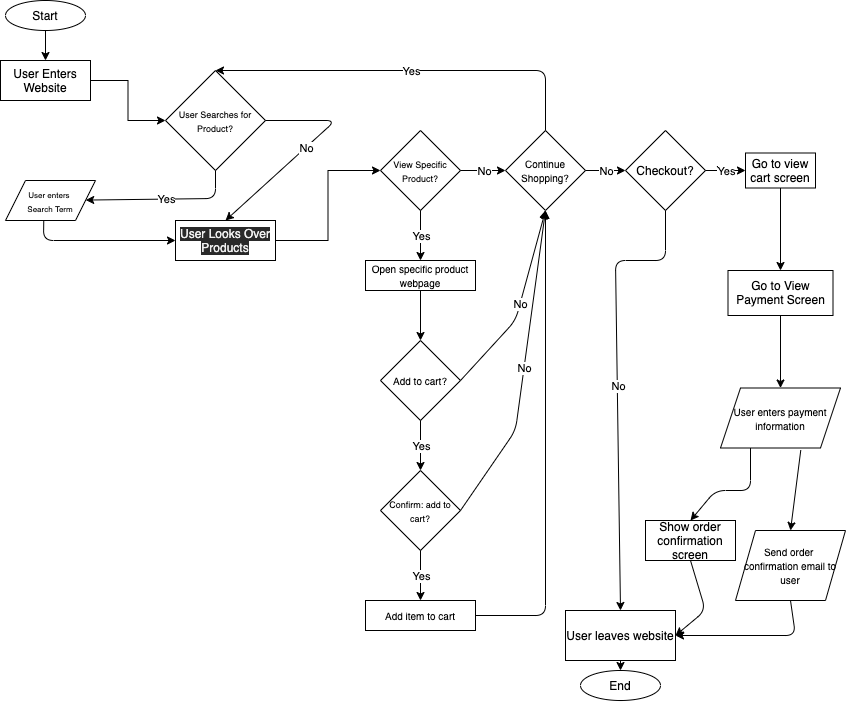

The diagram above was exported from draw.io. Its source (the exported page's mxGraphModel, read from the mxfile embedded in the PNG):
<mxGraphModel dx="1213" dy="707" grid="1" gridSize="10" guides="1" tooltips="1" connect="1" arrows="1" fold="1" page="1" pageScale="1" pageWidth="850" pageHeight="1100" math="0" shadow="0">
  <root>
    <mxCell id="0" />
    <mxCell id="1" parent="0" />
    <mxCell id="4" value="" style="edgeStyle=orthogonalEdgeStyle;rounded=0;orthogonalLoop=1;jettySize=auto;html=1;" edge="1" parent="1" source="2" target="3">
      <mxGeometry relative="1" as="geometry" />
    </mxCell>
    <mxCell id="2" value="Start" style="ellipse;whiteSpace=wrap;html=1;" vertex="1" parent="1">
      <mxGeometry x="10" width="80" height="30" as="geometry" />
    </mxCell>
    <mxCell id="6" value="" style="edgeStyle=orthogonalEdgeStyle;rounded=0;orthogonalLoop=1;jettySize=auto;html=1;" edge="1" parent="1" source="3" target="5">
      <mxGeometry relative="1" as="geometry" />
    </mxCell>
    <mxCell id="3" value="User Enters Website" style="rounded=0;whiteSpace=wrap;html=1;" vertex="1" parent="1">
      <mxGeometry x="5" y="60" width="90" height="40" as="geometry" />
    </mxCell>
    <mxCell id="5" value="&lt;font style=&quot;font-size: 9px&quot;&gt;User Searches for Product?&lt;/font&gt;" style="rhombus;whiteSpace=wrap;html=1;" vertex="1" parent="1">
      <mxGeometry x="170" y="70" width="100" height="100" as="geometry" />
    </mxCell>
    <mxCell id="7" value="" style="endArrow=classic;html=1;exitX=0.5;exitY=1;exitDx=0;exitDy=0;" edge="1" parent="1" source="5" target="9">
      <mxGeometry relative="1" as="geometry">
        <mxPoint x="190" y="170" as="sourcePoint" />
        <mxPoint x="200" y="240" as="targetPoint" />
        <Array as="points">
          <mxPoint x="220" y="198" />
        </Array>
      </mxGeometry>
    </mxCell>
    <mxCell id="8" value="Yes" style="edgeLabel;resizable=0;html=1;align=center;verticalAlign=middle;" connectable="0" vertex="1" parent="7">
      <mxGeometry relative="1" as="geometry" />
    </mxCell>
    <mxCell id="9" value="&lt;font style=&quot;font-size: 8px&quot;&gt;User enters &lt;br&gt;Search Term&lt;/font&gt;" style="shape=parallelogram;perimeter=parallelogramPerimeter;whiteSpace=wrap;html=1;fixedSize=1;" vertex="1" parent="1">
      <mxGeometry x="10" y="180" width="90" height="40" as="geometry" />
    </mxCell>
    <mxCell id="19" value="" style="edgeStyle=orthogonalEdgeStyle;rounded=0;orthogonalLoop=1;jettySize=auto;html=1;entryX=0;entryY=0.5;entryDx=0;entryDy=0;" edge="1" parent="1" source="11" target="20">
      <mxGeometry relative="1" as="geometry">
        <mxPoint x="460" y="240" as="targetPoint" />
      </mxGeometry>
    </mxCell>
    <mxCell id="11" value="&lt;meta charset=&quot;utf-8&quot;&gt;&lt;span style=&quot;color: rgb(240, 240, 240); font-family: helvetica; font-size: 12px; font-style: normal; font-weight: 400; letter-spacing: normal; text-align: center; text-indent: 0px; text-transform: none; word-spacing: 0px; background-color: rgb(42, 42, 42); display: inline; float: none;&quot;&gt;User Looks Over Products&lt;/span&gt;" style="whiteSpace=wrap;html=1;" vertex="1" parent="1">
      <mxGeometry x="180" y="220" width="100" height="40" as="geometry" />
    </mxCell>
    <mxCell id="15" value="" style="endArrow=classic;html=1;exitX=1;exitY=0.5;exitDx=0;exitDy=0;entryX=0.5;entryY=0;entryDx=0;entryDy=0;" edge="1" parent="1" source="5" target="11">
      <mxGeometry relative="1" as="geometry">
        <mxPoint x="320" y="200" as="sourcePoint" />
        <mxPoint x="420" y="200" as="targetPoint" />
        <Array as="points">
          <mxPoint x="340" y="120" />
        </Array>
      </mxGeometry>
    </mxCell>
    <mxCell id="16" value="No&lt;br&gt;" style="edgeLabel;resizable=0;html=1;align=center;verticalAlign=middle;" connectable="0" vertex="1" parent="15">
      <mxGeometry relative="1" as="geometry" />
    </mxCell>
    <mxCell id="17" value="" style="endArrow=classic;html=1;exitX=0.425;exitY=1.017;exitDx=0;exitDy=0;exitPerimeter=0;entryX=0;entryY=0.5;entryDx=0;entryDy=0;" edge="1" parent="1" source="9" target="11">
      <mxGeometry width="50" height="50" relative="1" as="geometry">
        <mxPoint x="350" y="220" as="sourcePoint" />
        <mxPoint x="400" y="170" as="targetPoint" />
        <Array as="points">
          <mxPoint x="48" y="240" />
        </Array>
      </mxGeometry>
    </mxCell>
    <mxCell id="20" value="&lt;font style=&quot;font-size: 9px&quot;&gt;View Specific Product?&lt;/font&gt;" style="rhombus;whiteSpace=wrap;html=1;" vertex="1" parent="1">
      <mxGeometry x="385" y="130" width="80" height="80" as="geometry" />
    </mxCell>
    <mxCell id="21" value="&lt;font style=&quot;font-size: 10px&quot;&gt;Continue Shopping?&lt;/font&gt;" style="rhombus;whiteSpace=wrap;html=1;" vertex="1" parent="1">
      <mxGeometry x="510" y="130" width="80" height="80" as="geometry" />
    </mxCell>
    <mxCell id="23" value="" style="endArrow=classic;html=1;exitX=0.5;exitY=0;exitDx=0;exitDy=0;entryX=0.5;entryY=0;entryDx=0;entryDy=0;" edge="1" parent="1" source="21" target="5">
      <mxGeometry relative="1" as="geometry">
        <mxPoint x="320" y="170" as="sourcePoint" />
        <mxPoint x="420" y="170" as="targetPoint" />
        <Array as="points">
          <mxPoint x="550" y="70" />
        </Array>
      </mxGeometry>
    </mxCell>
    <mxCell id="24" value="Yes" style="edgeLabel;resizable=0;html=1;align=center;verticalAlign=middle;" connectable="0" vertex="1" parent="23">
      <mxGeometry relative="1" as="geometry" />
    </mxCell>
    <mxCell id="26" value="" style="endArrow=classic;html=1;exitX=0.5;exitY=1;exitDx=0;exitDy=0;entryX=0.5;entryY=0;entryDx=0;entryDy=0;" edge="1" parent="1" source="20" target="30">
      <mxGeometry relative="1" as="geometry">
        <mxPoint x="320" y="170" as="sourcePoint" />
        <mxPoint x="500" y="260" as="targetPoint" />
      </mxGeometry>
    </mxCell>
    <mxCell id="27" value="Yes" style="edgeLabel;resizable=0;html=1;align=center;verticalAlign=middle;" connectable="0" vertex="1" parent="26">
      <mxGeometry relative="1" as="geometry" />
    </mxCell>
    <mxCell id="28" value="" style="endArrow=classic;html=1;entryX=0;entryY=0.5;entryDx=0;entryDy=0;exitX=1;exitY=0.5;exitDx=0;exitDy=0;" edge="1" parent="1" source="20" target="21">
      <mxGeometry relative="1" as="geometry">
        <mxPoint x="540" y="160" as="sourcePoint" />
        <mxPoint x="420" y="170" as="targetPoint" />
      </mxGeometry>
    </mxCell>
    <mxCell id="29" value="No" style="edgeLabel;resizable=0;html=1;align=center;verticalAlign=middle;" connectable="0" vertex="1" parent="28">
      <mxGeometry relative="1" as="geometry" />
    </mxCell>
    <mxCell id="33" value="" style="edgeStyle=orthogonalEdgeStyle;rounded=0;orthogonalLoop=1;jettySize=auto;html=1;" edge="1" parent="1" source="30" target="32">
      <mxGeometry relative="1" as="geometry" />
    </mxCell>
    <mxCell id="30" value="&lt;font style=&quot;font-size: 10px&quot;&gt;Open specific product webpage&lt;/font&gt;" style="rounded=0;whiteSpace=wrap;html=1;" vertex="1" parent="1">
      <mxGeometry x="370" y="260" width="110" height="30" as="geometry" />
    </mxCell>
    <mxCell id="32" value="&lt;font style=&quot;font-size: 10px&quot;&gt;Add to cart?&lt;/font&gt;" style="rhombus;whiteSpace=wrap;html=1;rounded=0;" vertex="1" parent="1">
      <mxGeometry x="385" y="340" width="80" height="80" as="geometry" />
    </mxCell>
    <mxCell id="34" value="" style="endArrow=classic;html=1;exitX=1;exitY=0.5;exitDx=0;exitDy=0;entryX=0.5;entryY=1;entryDx=0;entryDy=0;" edge="1" parent="1" source="32" target="21">
      <mxGeometry relative="1" as="geometry">
        <mxPoint x="555" y="384.5" as="sourcePoint" />
        <mxPoint x="655" y="384.5" as="targetPoint" />
        <Array as="points">
          <mxPoint x="520" y="320" />
        </Array>
      </mxGeometry>
    </mxCell>
    <mxCell id="35" value="No" style="edgeLabel;resizable=0;html=1;align=center;verticalAlign=middle;" connectable="0" vertex="1" parent="34">
      <mxGeometry relative="1" as="geometry" />
    </mxCell>
    <mxCell id="36" value="" style="endArrow=classic;html=1;exitX=0.5;exitY=1;exitDx=0;exitDy=0;entryX=0.5;entryY=0;entryDx=0;entryDy=0;" edge="1" parent="1" source="32" target="39">
      <mxGeometry relative="1" as="geometry">
        <mxPoint x="500" y="460" as="sourcePoint" />
        <mxPoint x="500" y="490" as="targetPoint" />
      </mxGeometry>
    </mxCell>
    <mxCell id="37" value="Yes" style="edgeLabel;resizable=0;html=1;align=center;verticalAlign=middle;" connectable="0" vertex="1" parent="36">
      <mxGeometry relative="1" as="geometry" />
    </mxCell>
    <mxCell id="39" value="&lt;font style=&quot;font-size: 9px&quot;&gt;Confirm: add to cart?&lt;/font&gt;" style="rhombus;whiteSpace=wrap;html=1;" vertex="1" parent="1">
      <mxGeometry x="385" y="470" width="80" height="80" as="geometry" />
    </mxCell>
    <mxCell id="40" value="" style="endArrow=classic;html=1;exitX=1;exitY=0.5;exitDx=0;exitDy=0;entryX=0.5;entryY=1;entryDx=0;entryDy=0;" edge="1" parent="1" source="39" target="21">
      <mxGeometry relative="1" as="geometry">
        <mxPoint x="550" y="500" as="sourcePoint" />
        <mxPoint x="660" y="210" as="targetPoint" />
        <Array as="points">
          <mxPoint x="520" y="430" />
        </Array>
      </mxGeometry>
    </mxCell>
    <mxCell id="41" value="No" style="edgeLabel;resizable=0;html=1;align=center;verticalAlign=middle;" connectable="0" vertex="1" parent="40">
      <mxGeometry relative="1" as="geometry" />
    </mxCell>
    <mxCell id="42" value="" style="endArrow=classic;html=1;exitX=0.5;exitY=1;exitDx=0;exitDy=0;entryX=0.5;entryY=0;entryDx=0;entryDy=0;" edge="1" parent="1" source="39" target="44">
      <mxGeometry relative="1" as="geometry">
        <mxPoint x="540" y="630" as="sourcePoint" />
        <mxPoint x="500" y="570" as="targetPoint" />
      </mxGeometry>
    </mxCell>
    <mxCell id="43" value="Yes" style="edgeLabel;resizable=0;html=1;align=center;verticalAlign=middle;" connectable="0" vertex="1" parent="42">
      <mxGeometry relative="1" as="geometry" />
    </mxCell>
    <mxCell id="44" value="&lt;font style=&quot;font-size: 10px&quot;&gt;Add item to cart&lt;/font&gt;" style="rounded=0;whiteSpace=wrap;html=1;" vertex="1" parent="1">
      <mxGeometry x="370" y="600" width="110" height="30" as="geometry" />
    </mxCell>
    <mxCell id="45" value="" style="endArrow=classic;html=1;exitX=1;exitY=0.5;exitDx=0;exitDy=0;entryX=0.5;entryY=1;entryDx=0;entryDy=0;" edge="1" parent="1" source="44" target="21">
      <mxGeometry width="50" height="50" relative="1" as="geometry">
        <mxPoint x="580" y="600" as="sourcePoint" />
        <mxPoint x="690" y="230" as="targetPoint" />
        <Array as="points">
          <mxPoint x="550" y="615" />
        </Array>
      </mxGeometry>
    </mxCell>
    <mxCell id="mUDgqPOVUud53-sT527U-45" value="" style="endArrow=classic;html=1;exitX=1;exitY=0.5;exitDx=0;exitDy=0;entryX=0;entryY=0.5;entryDx=0;entryDy=0;" edge="1" parent="1" source="21" target="mUDgqPOVUud53-sT527U-47">
      <mxGeometry relative="1" as="geometry">
        <mxPoint x="710" y="159.71" as="sourcePoint" />
        <mxPoint x="760" y="160" as="targetPoint" />
      </mxGeometry>
    </mxCell>
    <mxCell id="mUDgqPOVUud53-sT527U-46" value="No" style="edgeLabel;resizable=0;html=1;align=center;verticalAlign=middle;" connectable="0" vertex="1" parent="mUDgqPOVUud53-sT527U-45">
      <mxGeometry relative="1" as="geometry" />
    </mxCell>
    <mxCell id="mUDgqPOVUud53-sT527U-47" value="Checkout?" style="rhombus;whiteSpace=wrap;html=1;" vertex="1" parent="1">
      <mxGeometry x="630" y="130" width="80" height="80" as="geometry" />
    </mxCell>
    <mxCell id="mUDgqPOVUud53-sT527U-57" value="" style="edgeStyle=orthogonalEdgeStyle;rounded=0;orthogonalLoop=1;jettySize=auto;html=1;" edge="1" parent="1" source="mUDgqPOVUud53-sT527U-48" target="mUDgqPOVUud53-sT527U-56">
      <mxGeometry relative="1" as="geometry" />
    </mxCell>
    <mxCell id="mUDgqPOVUud53-sT527U-48" value="Go to view cart screen" style="rounded=0;whiteSpace=wrap;html=1;" vertex="1" parent="1">
      <mxGeometry x="750" y="152.5" width="70" height="35" as="geometry" />
    </mxCell>
    <mxCell id="mUDgqPOVUud53-sT527U-49" value="" style="endArrow=classic;html=1;exitX=0.5;exitY=1;exitDx=0;exitDy=0;entryX=0.5;entryY=0;entryDx=0;entryDy=0;" edge="1" parent="1" source="mUDgqPOVUud53-sT527U-47" target="mUDgqPOVUud53-sT527U-51">
      <mxGeometry relative="1" as="geometry">
        <mxPoint x="780" y="270" as="sourcePoint" />
        <mxPoint x="720" y="460" as="targetPoint" />
        <Array as="points">
          <mxPoint x="670" y="260" />
          <mxPoint x="620" y="260" />
        </Array>
      </mxGeometry>
    </mxCell>
    <mxCell id="mUDgqPOVUud53-sT527U-50" value="No" style="edgeLabel;resizable=0;html=1;align=center;verticalAlign=middle;" connectable="0" vertex="1" parent="mUDgqPOVUud53-sT527U-49">
      <mxGeometry relative="1" as="geometry" />
    </mxCell>
    <mxCell id="mUDgqPOVUud53-sT527U-51" value="User leaves website" style="rounded=0;whiteSpace=wrap;html=1;" vertex="1" parent="1">
      <mxGeometry x="570" y="610" width="110" height="50" as="geometry" />
    </mxCell>
    <mxCell id="mUDgqPOVUud53-sT527U-52" value="End" style="ellipse;whiteSpace=wrap;html=1;" vertex="1" parent="1">
      <mxGeometry x="585" y="670" width="80" height="30" as="geometry" />
    </mxCell>
    <mxCell id="mUDgqPOVUud53-sT527U-53" value="" style="endArrow=classic;html=1;exitX=0.5;exitY=1;exitDx=0;exitDy=0;entryX=0.5;entryY=0;entryDx=0;entryDy=0;" edge="1" parent="1" source="mUDgqPOVUud53-sT527U-51" target="mUDgqPOVUud53-sT527U-52">
      <mxGeometry width="50" height="50" relative="1" as="geometry">
        <mxPoint x="860" y="530" as="sourcePoint" />
        <mxPoint x="740" y="440" as="targetPoint" />
      </mxGeometry>
    </mxCell>
    <mxCell id="mUDgqPOVUud53-sT527U-54" value="Yes" style="endArrow=classic;html=1;exitX=1;exitY=0.5;exitDx=0;exitDy=0;entryX=0;entryY=0.5;entryDx=0;entryDy=0;" edge="1" parent="1" source="mUDgqPOVUud53-sT527U-47" target="mUDgqPOVUud53-sT527U-48">
      <mxGeometry relative="1" as="geometry">
        <mxPoint x="710" y="219.17000000000002" as="sourcePoint" />
        <mxPoint x="810" y="219.17000000000002" as="targetPoint" />
      </mxGeometry>
    </mxCell>
    <mxCell id="mUDgqPOVUud53-sT527U-55" value="Yes" style="edgeLabel;resizable=0;html=1;align=center;verticalAlign=middle;" connectable="0" vertex="1" parent="mUDgqPOVUud53-sT527U-54">
      <mxGeometry relative="1" as="geometry" />
    </mxCell>
    <mxCell id="mUDgqPOVUud53-sT527U-60" value="" style="edgeStyle=orthogonalEdgeStyle;rounded=0;orthogonalLoop=1;jettySize=auto;html=1;" edge="1" parent="1" source="mUDgqPOVUud53-sT527U-56" target="mUDgqPOVUud53-sT527U-59">
      <mxGeometry relative="1" as="geometry" />
    </mxCell>
    <mxCell id="mUDgqPOVUud53-sT527U-56" value="Go to View Payment Screen" style="whiteSpace=wrap;html=1;rounded=0;" vertex="1" parent="1">
      <mxGeometry x="732.5" y="270" width="105" height="45" as="geometry" />
    </mxCell>
    <mxCell id="mUDgqPOVUud53-sT527U-59" value="&lt;font style=&quot;font-size: 10px&quot;&gt;User enters payment information&lt;/font&gt;" style="shape=parallelogram;perimeter=parallelogramPerimeter;whiteSpace=wrap;html=1;fixedSize=1;rounded=0;" vertex="1" parent="1">
      <mxGeometry x="725" y="387.5" width="120" height="60" as="geometry" />
    </mxCell>
    <mxCell id="mUDgqPOVUud53-sT527U-61" value="" style="endArrow=classic;html=1;exitX=0.25;exitY=1;exitDx=0;exitDy=0;entryX=0.5;entryY=0;entryDx=0;entryDy=0;" edge="1" parent="1" source="mUDgqPOVUud53-sT527U-59" target="mUDgqPOVUud53-sT527U-62">
      <mxGeometry width="50" height="50" relative="1" as="geometry">
        <mxPoint x="760" y="450" as="sourcePoint" />
        <mxPoint x="720" y="550" as="targetPoint" />
        <Array as="points">
          <mxPoint x="755" y="490" />
          <mxPoint x="720" y="490" />
        </Array>
      </mxGeometry>
    </mxCell>
    <mxCell id="mUDgqPOVUud53-sT527U-62" value="Show order confirmation screen" style="rounded=0;whiteSpace=wrap;html=1;" vertex="1" parent="1">
      <mxGeometry x="650" y="520" width="90" height="40" as="geometry" />
    </mxCell>
    <mxCell id="mUDgqPOVUud53-sT527U-65" value="&lt;font style=&quot;font-size: 10px&quot;&gt;Send order &lt;br&gt;confirmation email to user&lt;/font&gt;" style="shape=parallelogram;perimeter=parallelogramPerimeter;whiteSpace=wrap;html=1;fixedSize=1;" vertex="1" parent="1">
      <mxGeometry x="740" y="530" width="110" height="70" as="geometry" />
    </mxCell>
    <mxCell id="mUDgqPOVUud53-sT527U-66" value="" style="endArrow=classic;html=1;exitX=0.669;exitY=1.036;exitDx=0;exitDy=0;exitPerimeter=0;entryX=0.5;entryY=0;entryDx=0;entryDy=0;" edge="1" parent="1" source="mUDgqPOVUud53-sT527U-59" target="mUDgqPOVUud53-sT527U-65">
      <mxGeometry width="50" height="50" relative="1" as="geometry">
        <mxPoint x="330" y="390" as="sourcePoint" />
        <mxPoint x="380" y="340" as="targetPoint" />
      </mxGeometry>
    </mxCell>
    <mxCell id="mUDgqPOVUud53-sT527U-67" value="" style="endArrow=classic;html=1;exitX=0.5;exitY=1;exitDx=0;exitDy=0;entryX=1;entryY=0.5;entryDx=0;entryDy=0;" edge="1" parent="1" source="mUDgqPOVUud53-sT527U-62" target="mUDgqPOVUud53-sT527U-51">
      <mxGeometry width="50" height="50" relative="1" as="geometry">
        <mxPoint x="330" y="370" as="sourcePoint" />
        <mxPoint x="380" y="320" as="targetPoint" />
        <Array as="points">
          <mxPoint x="710" y="610" />
        </Array>
      </mxGeometry>
    </mxCell>
    <mxCell id="mUDgqPOVUud53-sT527U-68" value="" style="endArrow=classic;html=1;exitX=0.5;exitY=1;exitDx=0;exitDy=0;entryX=1;entryY=0.5;entryDx=0;entryDy=0;" edge="1" parent="1" source="mUDgqPOVUud53-sT527U-65" target="mUDgqPOVUud53-sT527U-51">
      <mxGeometry width="50" height="50" relative="1" as="geometry">
        <mxPoint x="330" y="370" as="sourcePoint" />
        <mxPoint x="380" y="320" as="targetPoint" />
        <Array as="points">
          <mxPoint x="800" y="635" />
        </Array>
      </mxGeometry>
    </mxCell>
  </root>
</mxGraphModel>